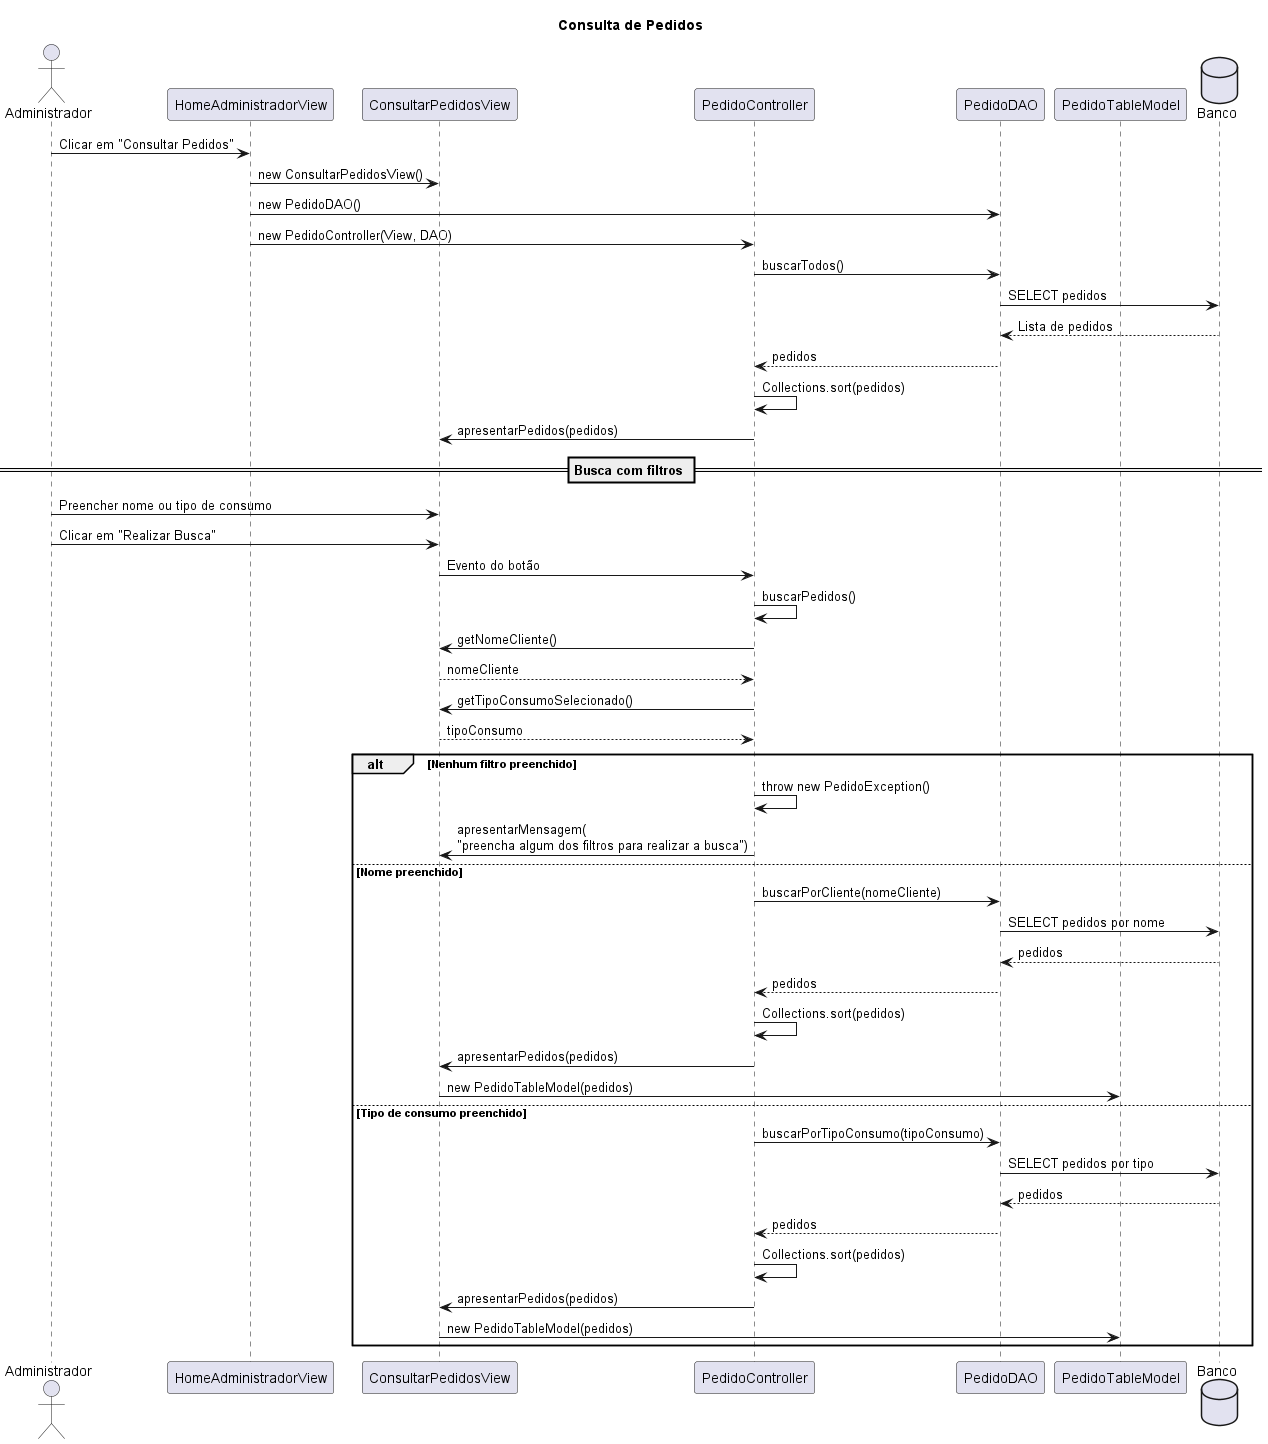

The diagram above was rendered by PlantUML. Its source (embedded in the PNG):
@startuml
title Consulta de Pedidos

actor Administrador as Admin
participant HomeAdministradorView as Home
participant ConsultarPedidosView as View
participant PedidoController as Controller
participant PedidoDAO as DAO
participant PedidoTableModel as TableModel
database Banco

Admin -> Home: Clicar em "Consultar Pedidos"
Home -> View: new ConsultarPedidosView()
Home -> DAO: new PedidoDAO()
Home -> Controller: new PedidoController(View, DAO)

Controller -> DAO: buscarTodos()
DAO -> Banco: SELECT pedidos
Banco --> DAO: Lista de pedidos
DAO --> Controller: pedidos

Controller -> Controller: Collections.sort(pedidos)
Controller -> View: apresentarPedidos(pedidos)

== Busca com filtros ==

Admin -> View: Preencher nome ou tipo de consumo
Admin -> View: Clicar em "Realizar Busca"
View -> Controller: Evento do botão
Controller -> Controller: buscarPedidos()

Controller -> View: getNomeCliente()
View --> Controller: nomeCliente

Controller -> View: getTipoConsumoSelecionado()
View --> Controller: tipoConsumo

alt Nenhum filtro preenchido
    Controller -> Controller: throw new PedidoException()
    Controller -> View: apresentarMensagem(\n"preencha algum dos filtros para realizar a busca")

else Nome preenchido
    Controller -> DAO: buscarPorCliente(nomeCliente)
    DAO -> Banco: SELECT pedidos por nome
    Banco --> DAO: pedidos
    DAO --> Controller: pedidos

    Controller -> Controller: Collections.sort(pedidos)
    Controller -> View: apresentarPedidos(pedidos)
    View -> TableModel: new PedidoTableModel(pedidos)

else Tipo de consumo preenchido
    Controller -> DAO: buscarPorTipoConsumo(tipoConsumo)
    DAO -> Banco: SELECT pedidos por tipo
    Banco --> DAO: pedidos
    DAO --> Controller: pedidos

    Controller -> Controller: Collections.sort(pedidos)
    Controller -> View: apresentarPedidos(pedidos)
    View -> TableModel: new PedidoTableModel(pedidos)
end

@enduml